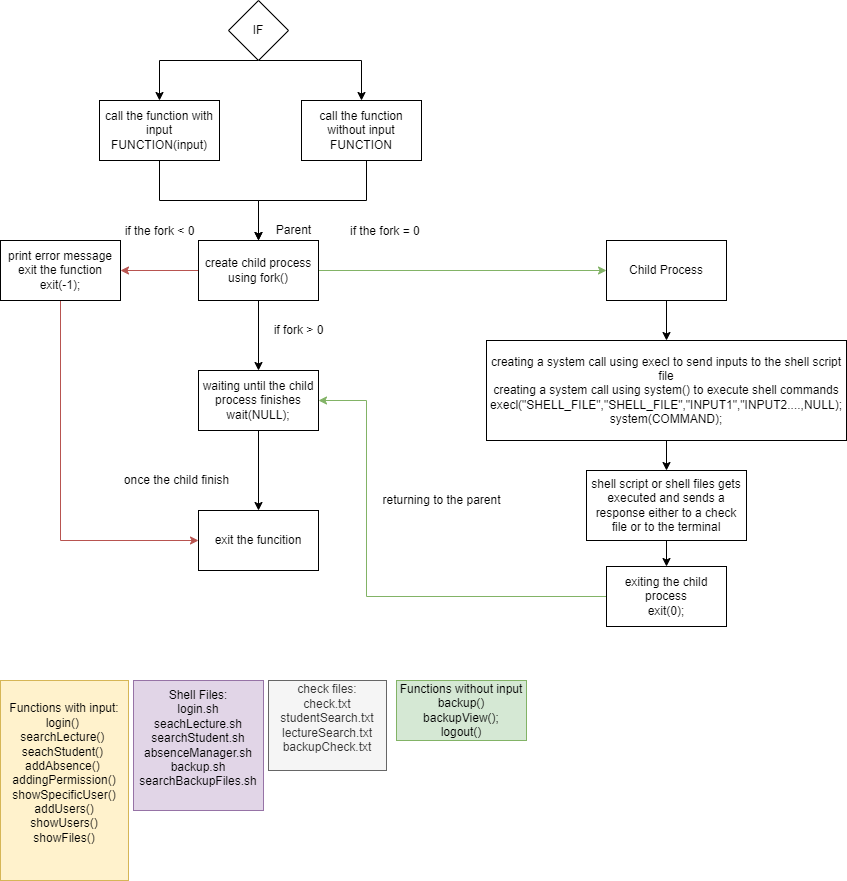

The diagram above was exported from draw.io. Its source (the exported page's mxGraphModel, read from the mxfile embedded in the PNG):
<mxGraphModel dx="944" dy="437" grid="1" gridSize="10" guides="1" tooltips="1" connect="1" arrows="1" fold="1" page="1" pageScale="1" pageWidth="850" pageHeight="1100" math="0" shadow="0">
  <root>
    <mxCell id="0" />
    <mxCell id="1" parent="0" />
    <mxCell id="2oBrcw0W0MwjKFQuaBHy-7" value="" style="edgeStyle=orthogonalEdgeStyle;rounded=0;orthogonalLoop=1;jettySize=auto;html=1;fillColor=#d5e8d4;strokeColor=#82b366;" edge="1" parent="1" source="2oBrcw0W0MwjKFQuaBHy-3" target="2oBrcw0W0MwjKFQuaBHy-6">
      <mxGeometry relative="1" as="geometry" />
    </mxCell>
    <mxCell id="2oBrcw0W0MwjKFQuaBHy-15" value="" style="edgeStyle=orthogonalEdgeStyle;rounded=0;orthogonalLoop=1;jettySize=auto;html=1;" edge="1" parent="1" source="2oBrcw0W0MwjKFQuaBHy-3" target="2oBrcw0W0MwjKFQuaBHy-14">
      <mxGeometry relative="1" as="geometry" />
    </mxCell>
    <mxCell id="2oBrcw0W0MwjKFQuaBHy-23" value="" style="edgeStyle=orthogonalEdgeStyle;rounded=0;orthogonalLoop=1;jettySize=auto;html=1;fillColor=#f8cecc;strokeColor=#b85450;" edge="1" parent="1" source="2oBrcw0W0MwjKFQuaBHy-3" target="2oBrcw0W0MwjKFQuaBHy-22">
      <mxGeometry relative="1" as="geometry" />
    </mxCell>
    <mxCell id="2oBrcw0W0MwjKFQuaBHy-3" value="create child process using fork()" style="whiteSpace=wrap;html=1;" vertex="1" parent="1">
      <mxGeometry x="202" y="240" width="120" height="60" as="geometry" />
    </mxCell>
    <mxCell id="2oBrcw0W0MwjKFQuaBHy-5" value="Parent" style="text;html=1;align=center;verticalAlign=middle;resizable=0;points=[];autosize=1;strokeColor=none;fillColor=none;" vertex="1" parent="1">
      <mxGeometry x="272" y="220" width="50" height="20" as="geometry" />
    </mxCell>
    <mxCell id="2oBrcw0W0MwjKFQuaBHy-9" value="" style="edgeStyle=orthogonalEdgeStyle;rounded=0;orthogonalLoop=1;jettySize=auto;html=1;" edge="1" parent="1" source="2oBrcw0W0MwjKFQuaBHy-6" target="2oBrcw0W0MwjKFQuaBHy-8">
      <mxGeometry relative="1" as="geometry" />
    </mxCell>
    <mxCell id="2oBrcw0W0MwjKFQuaBHy-6" value="Child Process" style="whiteSpace=wrap;html=1;" vertex="1" parent="1">
      <mxGeometry x="610" y="240" width="120" height="60" as="geometry" />
    </mxCell>
    <mxCell id="2oBrcw0W0MwjKFQuaBHy-32" value="" style="edgeStyle=orthogonalEdgeStyle;rounded=0;orthogonalLoop=1;jettySize=auto;html=1;" edge="1" parent="1" source="2oBrcw0W0MwjKFQuaBHy-8" target="2oBrcw0W0MwjKFQuaBHy-31">
      <mxGeometry relative="1" as="geometry" />
    </mxCell>
    <mxCell id="2oBrcw0W0MwjKFQuaBHy-8" value="creating a system call using execl to send inputs to the shell script file&lt;br&gt;creating a system call using system() to execute shell commands&lt;br&gt;execl(&quot;SHELL_FILE&quot;,&quot;SHELL_FILE&quot;,&quot;INPUT1&quot;,&quot;INPUT2....,NULL);&lt;br&gt;system(COMMAND);" style="whiteSpace=wrap;html=1;" vertex="1" parent="1">
      <mxGeometry x="490" y="340" width="360" height="100" as="geometry" />
    </mxCell>
    <mxCell id="2oBrcw0W0MwjKFQuaBHy-37" value="" style="edgeStyle=orthogonalEdgeStyle;rounded=0;orthogonalLoop=1;jettySize=auto;html=1;" edge="1" parent="1" target="2oBrcw0W0MwjKFQuaBHy-36">
      <mxGeometry relative="1" as="geometry">
        <mxPoint x="261.9999999999998" y="60" as="sourcePoint" />
      </mxGeometry>
    </mxCell>
    <mxCell id="2oBrcw0W0MwjKFQuaBHy-39" value="" style="edgeStyle=orthogonalEdgeStyle;rounded=0;orthogonalLoop=1;jettySize=auto;html=1;" edge="1" parent="1" target="2oBrcw0W0MwjKFQuaBHy-38">
      <mxGeometry relative="1" as="geometry">
        <mxPoint x="261.9999999999998" y="60" as="sourcePoint" />
      </mxGeometry>
    </mxCell>
    <mxCell id="2oBrcw0W0MwjKFQuaBHy-16" style="edgeStyle=orthogonalEdgeStyle;rounded=0;orthogonalLoop=1;jettySize=auto;html=1;exitX=0;exitY=0.5;exitDx=0;exitDy=0;entryX=1;entryY=0.5;entryDx=0;entryDy=0;fillColor=#d5e8d4;strokeColor=#82b366;" edge="1" parent="1" source="2oBrcw0W0MwjKFQuaBHy-12" target="2oBrcw0W0MwjKFQuaBHy-14">
      <mxGeometry relative="1" as="geometry">
        <Array as="points">
          <mxPoint x="370" y="596" />
          <mxPoint x="370" y="400" />
        </Array>
      </mxGeometry>
    </mxCell>
    <mxCell id="2oBrcw0W0MwjKFQuaBHy-12" value="exiting the child process&lt;br&gt;exit(0);" style="whiteSpace=wrap;html=1;" vertex="1" parent="1">
      <mxGeometry x="610" y="566" width="120" height="60" as="geometry" />
    </mxCell>
    <mxCell id="2oBrcw0W0MwjKFQuaBHy-19" value="" style="edgeStyle=orthogonalEdgeStyle;rounded=0;orthogonalLoop=1;jettySize=auto;html=1;" edge="1" parent="1" source="2oBrcw0W0MwjKFQuaBHy-14" target="2oBrcw0W0MwjKFQuaBHy-18">
      <mxGeometry relative="1" as="geometry" />
    </mxCell>
    <mxCell id="2oBrcw0W0MwjKFQuaBHy-14" value="waiting until the child process finishes&lt;br&gt;wait(NULL);" style="whiteSpace=wrap;html=1;" vertex="1" parent="1">
      <mxGeometry x="202" y="370" width="120" height="60" as="geometry" />
    </mxCell>
    <mxCell id="2oBrcw0W0MwjKFQuaBHy-17" value="returning to the parent" style="text;html=1;align=center;verticalAlign=middle;resizable=0;points=[];autosize=1;strokeColor=none;fillColor=none;" vertex="1" parent="1">
      <mxGeometry x="380" y="490" width="130" height="20" as="geometry" />
    </mxCell>
    <mxCell id="2oBrcw0W0MwjKFQuaBHy-18" value="exit the funcition" style="whiteSpace=wrap;html=1;" vertex="1" parent="1">
      <mxGeometry x="202" y="510" width="120" height="60" as="geometry" />
    </mxCell>
    <mxCell id="2oBrcw0W0MwjKFQuaBHy-21" value="once the child finish" style="text;html=1;align=center;verticalAlign=middle;resizable=0;points=[];autosize=1;strokeColor=none;fillColor=none;" vertex="1" parent="1">
      <mxGeometry x="120" y="470" width="120" height="20" as="geometry" />
    </mxCell>
    <mxCell id="2oBrcw0W0MwjKFQuaBHy-30" value="" style="edgeStyle=orthogonalEdgeStyle;rounded=0;orthogonalLoop=1;jettySize=auto;html=1;entryX=0;entryY=0.5;entryDx=0;entryDy=0;exitX=0.5;exitY=1;exitDx=0;exitDy=0;fillColor=#f8cecc;strokeColor=#b85450;" edge="1" parent="1" source="2oBrcw0W0MwjKFQuaBHy-22" target="2oBrcw0W0MwjKFQuaBHy-18">
      <mxGeometry relative="1" as="geometry">
        <mxPoint x="15" y="370" as="targetPoint" />
      </mxGeometry>
    </mxCell>
    <mxCell id="2oBrcw0W0MwjKFQuaBHy-22" value="print error message&lt;br&gt;exit the function&lt;br&gt;exit(-1);" style="whiteSpace=wrap;html=1;" vertex="1" parent="1">
      <mxGeometry x="4" y="240" width="120" height="60" as="geometry" />
    </mxCell>
    <mxCell id="2oBrcw0W0MwjKFQuaBHy-25" value="if the fork = 0&amp;nbsp;" style="text;html=1;align=center;verticalAlign=middle;resizable=0;points=[];autosize=1;strokeColor=none;fillColor=none;" vertex="1" parent="1">
      <mxGeometry x="345" y="221" width="90" height="20" as="geometry" />
    </mxCell>
    <mxCell id="2oBrcw0W0MwjKFQuaBHy-26" value="if the fork &amp;lt; 0" style="text;html=1;align=center;verticalAlign=middle;resizable=0;points=[];autosize=1;strokeColor=none;fillColor=none;" vertex="1" parent="1">
      <mxGeometry x="118" y="221" width="90" height="20" as="geometry" />
    </mxCell>
    <mxCell id="2oBrcw0W0MwjKFQuaBHy-27" value="if fork &amp;gt; 0" style="text;html=1;align=center;verticalAlign=middle;resizable=0;points=[];autosize=1;strokeColor=none;fillColor=none;" vertex="1" parent="1">
      <mxGeometry x="267" y="320" width="70" height="20" as="geometry" />
    </mxCell>
    <mxCell id="2oBrcw0W0MwjKFQuaBHy-28" value="Functions with input:&lt;br&gt;&lt;div&gt;login()&amp;nbsp;&lt;/div&gt;&lt;div&gt;searchLecture()&amp;nbsp;&lt;/div&gt;&lt;div&gt;seachStudent()&amp;nbsp;&lt;/div&gt;&lt;div&gt;addAbsence()&amp;nbsp;&lt;/div&gt;&lt;div&gt;&lt;div&gt;addingPermission()&lt;/div&gt;&lt;div&gt;showSpecificUser()&lt;/div&gt;&lt;div&gt;addUsers()&lt;/div&gt;&lt;div&gt;showUsers()&lt;/div&gt;&lt;div&gt;showFiles()&lt;/div&gt;&lt;/div&gt;&lt;div&gt;&lt;br&gt;&lt;/div&gt;" style="whiteSpace=wrap;html=1;fillColor=#fff2cc;strokeColor=#d6b656;" vertex="1" parent="1">
      <mxGeometry x="4" y="680" width="128" height="200" as="geometry" />
    </mxCell>
    <mxCell id="2oBrcw0W0MwjKFQuaBHy-33" style="edgeStyle=orthogonalEdgeStyle;rounded=0;orthogonalLoop=1;jettySize=auto;html=1;exitX=0.5;exitY=1;exitDx=0;exitDy=0;" edge="1" parent="1" source="2oBrcw0W0MwjKFQuaBHy-31" target="2oBrcw0W0MwjKFQuaBHy-12">
      <mxGeometry relative="1" as="geometry" />
    </mxCell>
    <mxCell id="2oBrcw0W0MwjKFQuaBHy-31" value="shell script or shell files gets executed and sends a response either to a check file or to the terminal" style="whiteSpace=wrap;html=1;" vertex="1" parent="1">
      <mxGeometry x="590" y="470" width="160" height="70" as="geometry" />
    </mxCell>
    <mxCell id="2oBrcw0W0MwjKFQuaBHy-34" value="&lt;div&gt;Shell Files:&lt;/div&gt;&lt;div&gt;login.sh&lt;br&gt;&lt;/div&gt;&lt;div&gt;seachLecture.sh&lt;br&gt;&lt;/div&gt;&lt;div&gt;searchStudent.sh&lt;br&gt;&lt;/div&gt;&lt;div&gt;absenceManager.sh&lt;br&gt;&lt;/div&gt;&lt;div&gt;&lt;div&gt;backup.sh&lt;/div&gt;&lt;div&gt;searchBackupFiles.sh&lt;/div&gt;&lt;/div&gt;&lt;div&gt;&lt;br&gt;&lt;/div&gt;" style="whiteSpace=wrap;html=1;fillColor=#e1d5e7;strokeColor=#9673a6;" vertex="1" parent="1">
      <mxGeometry x="137" y="680" width="130" height="130" as="geometry" />
    </mxCell>
    <mxCell id="2oBrcw0W0MwjKFQuaBHy-35" value="check files:&lt;br&gt;&lt;div&gt;check.txt&lt;/div&gt;&lt;div&gt;studentSearch.txt&lt;/div&gt;&lt;div&gt;lectureSearch.txt&lt;/div&gt;&lt;div&gt;backupCheck.txt&lt;/div&gt;&lt;div&gt;&lt;br&gt;&lt;/div&gt;" style="whiteSpace=wrap;html=1;fillColor=#f5f5f5;fontColor=#333333;strokeColor=#666666;" vertex="1" parent="1">
      <mxGeometry x="272" y="680" width="118" height="90" as="geometry" />
    </mxCell>
    <mxCell id="2oBrcw0W0MwjKFQuaBHy-42" style="edgeStyle=orthogonalEdgeStyle;rounded=0;orthogonalLoop=1;jettySize=auto;html=1;exitX=0.5;exitY=1;exitDx=0;exitDy=0;entryX=0.5;entryY=0;entryDx=0;entryDy=0;" edge="1" parent="1" source="2oBrcw0W0MwjKFQuaBHy-36" target="2oBrcw0W0MwjKFQuaBHy-3">
      <mxGeometry relative="1" as="geometry" />
    </mxCell>
    <mxCell id="2oBrcw0W0MwjKFQuaBHy-36" value="call the function with input&lt;br&gt;FUNCTION(input)" style="whiteSpace=wrap;html=1;" vertex="1" parent="1">
      <mxGeometry x="103" y="100" width="120" height="60" as="geometry" />
    </mxCell>
    <mxCell id="2oBrcw0W0MwjKFQuaBHy-43" style="edgeStyle=orthogonalEdgeStyle;rounded=0;orthogonalLoop=1;jettySize=auto;html=1;exitX=0.5;exitY=1;exitDx=0;exitDy=0;" edge="1" parent="1">
      <mxGeometry relative="1" as="geometry">
        <mxPoint x="262" y="240" as="targetPoint" />
        <mxPoint x="367" y="160" as="sourcePoint" />
        <Array as="points">
          <mxPoint x="370" y="160" />
          <mxPoint x="370" y="200" />
          <mxPoint x="262" y="200" />
        </Array>
      </mxGeometry>
    </mxCell>
    <mxCell id="2oBrcw0W0MwjKFQuaBHy-38" value="call the function without input&lt;br&gt;FUNCTION" style="whiteSpace=wrap;html=1;" vertex="1" parent="1">
      <mxGeometry x="305" y="100" width="120" height="60" as="geometry" />
    </mxCell>
    <mxCell id="2oBrcw0W0MwjKFQuaBHy-40" value="IF" style="rhombus;whiteSpace=wrap;html=1;" vertex="1" parent="1">
      <mxGeometry x="232" width="60" height="60" as="geometry" />
    </mxCell>
    <mxCell id="2oBrcw0W0MwjKFQuaBHy-41" value="&lt;div&gt;Functions without input&lt;/div&gt;&lt;div&gt;backup()&lt;/div&gt;&lt;div&gt;backupView();&lt;/div&gt;&lt;div&gt;logout()&lt;br&gt;&lt;/div&gt;" style="whiteSpace=wrap;html=1;fillColor=#d5e8d4;strokeColor=#82b366;" vertex="1" parent="1">
      <mxGeometry x="400" y="680" width="130" height="60" as="geometry" />
    </mxCell>
  </root>
</mxGraphModel>